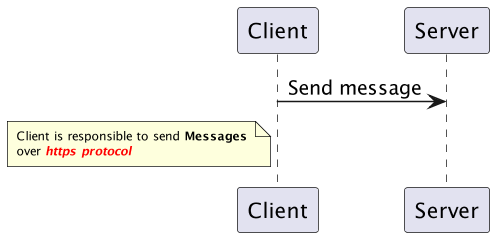

The diagram above was rendered by PlantUML. Its source (embedded in the PNG):
@startuml

skinparam NoteFontSize 8

scale 1.5

Client -> Server: Send message


note left of Client 
Client is responsible to send **Messages**
over <color:#FF0000><b><i>https protocol</i></b></color>
end note

@enduml